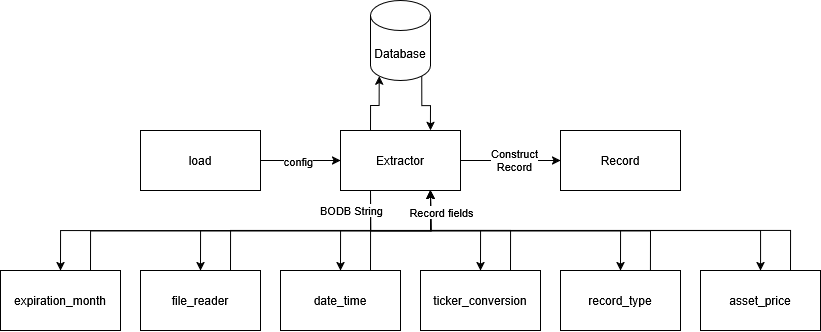

The diagram above was exported from draw.io. Its source (the exported page's mxGraphModel, read from the mxfile embedded in the PNG):
<mxGraphModel dx="861" dy="655" grid="1" gridSize="10" guides="1" tooltips="1" connect="1" arrows="1" fold="1" page="1" pageScale="1" pageWidth="827" pageHeight="1169" math="0" shadow="0">
  <root>
    <mxCell id="WIyWlLk6GJQsqaUBKTNV-0" />
    <mxCell id="WIyWlLk6GJQsqaUBKTNV-1" parent="WIyWlLk6GJQsqaUBKTNV-0" />
    <mxCell id="EuYJvIRfVf0Awdc-5Psq-35" style="edgeStyle=orthogonalEdgeStyle;rounded=0;orthogonalLoop=1;jettySize=auto;html=1;exitX=0.75;exitY=0;exitDx=0;exitDy=0;entryX=0.75;entryY=1;entryDx=0;entryDy=0;" edge="1" parent="WIyWlLk6GJQsqaUBKTNV-1" source="EuYJvIRfVf0Awdc-5Psq-2" target="EuYJvIRfVf0Awdc-5Psq-3">
      <mxGeometry relative="1" as="geometry" />
    </mxCell>
    <mxCell id="EuYJvIRfVf0Awdc-5Psq-2" value="&lt;div&gt;file_reader&lt;/div&gt;" style="rounded=0;whiteSpace=wrap;html=1;" vertex="1" parent="WIyWlLk6GJQsqaUBKTNV-1">
      <mxGeometry x="200" y="320" width="120" height="60" as="geometry" />
    </mxCell>
    <mxCell id="EuYJvIRfVf0Awdc-5Psq-23" style="edgeStyle=orthogonalEdgeStyle;rounded=0;orthogonalLoop=1;jettySize=auto;html=1;exitX=0.25;exitY=1;exitDx=0;exitDy=0;entryX=0.5;entryY=0;entryDx=0;entryDy=0;" edge="1" parent="WIyWlLk6GJQsqaUBKTNV-1" source="EuYJvIRfVf0Awdc-5Psq-3" target="EuYJvIRfVf0Awdc-5Psq-7">
      <mxGeometry relative="1" as="geometry" />
    </mxCell>
    <mxCell id="EuYJvIRfVf0Awdc-5Psq-24" style="edgeStyle=orthogonalEdgeStyle;rounded=0;orthogonalLoop=1;jettySize=auto;html=1;exitX=0.25;exitY=1;exitDx=0;exitDy=0;entryX=0.5;entryY=0;entryDx=0;entryDy=0;" edge="1" parent="WIyWlLk6GJQsqaUBKTNV-1" source="EuYJvIRfVf0Awdc-5Psq-3" target="EuYJvIRfVf0Awdc-5Psq-2">
      <mxGeometry relative="1" as="geometry" />
    </mxCell>
    <mxCell id="EuYJvIRfVf0Awdc-5Psq-25" style="edgeStyle=orthogonalEdgeStyle;rounded=0;orthogonalLoop=1;jettySize=auto;html=1;exitX=0.25;exitY=1;exitDx=0;exitDy=0;entryX=0.5;entryY=0;entryDx=0;entryDy=0;" edge="1" parent="WIyWlLk6GJQsqaUBKTNV-1" source="EuYJvIRfVf0Awdc-5Psq-3" target="EuYJvIRfVf0Awdc-5Psq-8">
      <mxGeometry relative="1" as="geometry" />
    </mxCell>
    <mxCell id="EuYJvIRfVf0Awdc-5Psq-26" style="edgeStyle=orthogonalEdgeStyle;rounded=0;orthogonalLoop=1;jettySize=auto;html=1;exitX=0.25;exitY=1;exitDx=0;exitDy=0;entryX=0.5;entryY=0;entryDx=0;entryDy=0;" edge="1" parent="WIyWlLk6GJQsqaUBKTNV-1" source="EuYJvIRfVf0Awdc-5Psq-3" target="EuYJvIRfVf0Awdc-5Psq-6">
      <mxGeometry relative="1" as="geometry" />
    </mxCell>
    <mxCell id="EuYJvIRfVf0Awdc-5Psq-27" style="edgeStyle=orthogonalEdgeStyle;rounded=0;orthogonalLoop=1;jettySize=auto;html=1;exitX=0.25;exitY=1;exitDx=0;exitDy=0;entryX=0.5;entryY=0;entryDx=0;entryDy=0;" edge="1" parent="WIyWlLk6GJQsqaUBKTNV-1" source="EuYJvIRfVf0Awdc-5Psq-3" target="EuYJvIRfVf0Awdc-5Psq-4">
      <mxGeometry relative="1" as="geometry" />
    </mxCell>
    <mxCell id="EuYJvIRfVf0Awdc-5Psq-28" style="edgeStyle=orthogonalEdgeStyle;rounded=0;orthogonalLoop=1;jettySize=auto;html=1;exitX=0.25;exitY=1;exitDx=0;exitDy=0;" edge="1" parent="WIyWlLk6GJQsqaUBKTNV-1" source="EuYJvIRfVf0Awdc-5Psq-3" target="EuYJvIRfVf0Awdc-5Psq-10">
      <mxGeometry relative="1" as="geometry" />
    </mxCell>
    <mxCell id="EuYJvIRfVf0Awdc-5Psq-30" value="BODB String" style="edgeLabel;html=1;align=center;verticalAlign=middle;resizable=0;points=[];" vertex="1" connectable="0" parent="EuYJvIRfVf0Awdc-5Psq-28">
      <mxGeometry x="-0.8385" y="2" relative="1" as="geometry">
        <mxPoint x="-22" y="-18" as="offset" />
      </mxGeometry>
    </mxCell>
    <mxCell id="EuYJvIRfVf0Awdc-5Psq-39" value="" style="edgeStyle=orthogonalEdgeStyle;rounded=0;orthogonalLoop=1;jettySize=auto;html=1;" edge="1" parent="WIyWlLk6GJQsqaUBKTNV-1" source="EuYJvIRfVf0Awdc-5Psq-3" target="EuYJvIRfVf0Awdc-5Psq-38">
      <mxGeometry relative="1" as="geometry" />
    </mxCell>
    <mxCell id="EuYJvIRfVf0Awdc-5Psq-40" value="&lt;div&gt;Construct&lt;/div&gt;&lt;div&gt;Record&lt;/div&gt;" style="edgeLabel;html=1;align=center;verticalAlign=middle;resizable=0;points=[];" vertex="1" connectable="0" parent="EuYJvIRfVf0Awdc-5Psq-39">
      <mxGeometry x="0.0625" y="1" relative="1" as="geometry">
        <mxPoint as="offset" />
      </mxGeometry>
    </mxCell>
    <mxCell id="EuYJvIRfVf0Awdc-5Psq-3" value="&lt;div&gt;Extractor&lt;/div&gt;" style="rounded=0;whiteSpace=wrap;html=1;" vertex="1" parent="WIyWlLk6GJQsqaUBKTNV-1">
      <mxGeometry x="400" y="180" width="120" height="60" as="geometry" />
    </mxCell>
    <mxCell id="EuYJvIRfVf0Awdc-5Psq-32" style="edgeStyle=orthogonalEdgeStyle;rounded=0;orthogonalLoop=1;jettySize=auto;html=1;exitX=0.75;exitY=0;exitDx=0;exitDy=0;" edge="1" parent="WIyWlLk6GJQsqaUBKTNV-1" source="EuYJvIRfVf0Awdc-5Psq-4">
      <mxGeometry relative="1" as="geometry">
        <mxPoint x="490" y="240" as="targetPoint" />
      </mxGeometry>
    </mxCell>
    <mxCell id="EuYJvIRfVf0Awdc-5Psq-4" value="record_type" style="rounded=0;whiteSpace=wrap;html=1;" vertex="1" parent="WIyWlLk6GJQsqaUBKTNV-1">
      <mxGeometry x="620" y="320" width="120" height="60" as="geometry" />
    </mxCell>
    <mxCell id="EuYJvIRfVf0Awdc-5Psq-33" style="edgeStyle=orthogonalEdgeStyle;rounded=0;orthogonalLoop=1;jettySize=auto;html=1;exitX=0.75;exitY=0;exitDx=0;exitDy=0;entryX=0.75;entryY=1;entryDx=0;entryDy=0;" edge="1" parent="WIyWlLk6GJQsqaUBKTNV-1" source="EuYJvIRfVf0Awdc-5Psq-6" target="EuYJvIRfVf0Awdc-5Psq-3">
      <mxGeometry relative="1" as="geometry" />
    </mxCell>
    <mxCell id="EuYJvIRfVf0Awdc-5Psq-6" value="ticker_conversion" style="rounded=0;whiteSpace=wrap;html=1;" vertex="1" parent="WIyWlLk6GJQsqaUBKTNV-1">
      <mxGeometry x="480" y="320" width="120" height="60" as="geometry" />
    </mxCell>
    <mxCell id="EuYJvIRfVf0Awdc-5Psq-36" style="edgeStyle=orthogonalEdgeStyle;rounded=0;orthogonalLoop=1;jettySize=auto;html=1;exitX=0.75;exitY=0;exitDx=0;exitDy=0;" edge="1" parent="WIyWlLk6GJQsqaUBKTNV-1" source="EuYJvIRfVf0Awdc-5Psq-7">
      <mxGeometry relative="1" as="geometry">
        <mxPoint x="490" y="240" as="targetPoint" />
      </mxGeometry>
    </mxCell>
    <mxCell id="EuYJvIRfVf0Awdc-5Psq-7" value="expiration_month" style="rounded=0;whiteSpace=wrap;html=1;" vertex="1" parent="WIyWlLk6GJQsqaUBKTNV-1">
      <mxGeometry x="60" y="320" width="120" height="60" as="geometry" />
    </mxCell>
    <mxCell id="EuYJvIRfVf0Awdc-5Psq-34" style="edgeStyle=orthogonalEdgeStyle;rounded=0;orthogonalLoop=1;jettySize=auto;html=1;exitX=0.75;exitY=0;exitDx=0;exitDy=0;" edge="1" parent="WIyWlLk6GJQsqaUBKTNV-1" source="EuYJvIRfVf0Awdc-5Psq-8">
      <mxGeometry relative="1" as="geometry">
        <mxPoint x="490" y="240" as="targetPoint" />
      </mxGeometry>
    </mxCell>
    <mxCell id="EuYJvIRfVf0Awdc-5Psq-8" value="date_time" style="rounded=0;whiteSpace=wrap;html=1;" vertex="1" parent="WIyWlLk6GJQsqaUBKTNV-1">
      <mxGeometry x="340" y="320" width="120" height="60" as="geometry" />
    </mxCell>
    <mxCell id="EuYJvIRfVf0Awdc-5Psq-14" style="edgeStyle=orthogonalEdgeStyle;rounded=0;orthogonalLoop=1;jettySize=auto;html=1;exitX=1;exitY=0.5;exitDx=0;exitDy=0;entryX=0;entryY=0.5;entryDx=0;entryDy=0;" edge="1" parent="WIyWlLk6GJQsqaUBKTNV-1" source="EuYJvIRfVf0Awdc-5Psq-9" target="EuYJvIRfVf0Awdc-5Psq-3">
      <mxGeometry relative="1" as="geometry" />
    </mxCell>
    <mxCell id="EuYJvIRfVf0Awdc-5Psq-17" value="config" style="edgeLabel;html=1;align=center;verticalAlign=middle;resizable=0;points=[];" vertex="1" connectable="0" parent="EuYJvIRfVf0Awdc-5Psq-14">
      <mxGeometry x="-0.2571" relative="1" as="geometry">
        <mxPoint x="8" as="offset" />
      </mxGeometry>
    </mxCell>
    <mxCell id="EuYJvIRfVf0Awdc-5Psq-9" value="load" style="rounded=0;whiteSpace=wrap;html=1;" vertex="1" parent="WIyWlLk6GJQsqaUBKTNV-1">
      <mxGeometry x="200" y="180" width="120" height="60" as="geometry" />
    </mxCell>
    <mxCell id="EuYJvIRfVf0Awdc-5Psq-31" style="edgeStyle=orthogonalEdgeStyle;rounded=0;orthogonalLoop=1;jettySize=auto;html=1;exitX=0.75;exitY=0;exitDx=0;exitDy=0;entryX=0.75;entryY=1;entryDx=0;entryDy=0;" edge="1" parent="WIyWlLk6GJQsqaUBKTNV-1" source="EuYJvIRfVf0Awdc-5Psq-10" target="EuYJvIRfVf0Awdc-5Psq-3">
      <mxGeometry relative="1" as="geometry" />
    </mxCell>
    <mxCell id="EuYJvIRfVf0Awdc-5Psq-37" value="Record fields" style="edgeLabel;html=1;align=center;verticalAlign=middle;resizable=0;points=[];" vertex="1" connectable="0" parent="EuYJvIRfVf0Awdc-5Psq-31">
      <mxGeometry x="0.9024" y="-4" relative="1" as="geometry">
        <mxPoint x="6" as="offset" />
      </mxGeometry>
    </mxCell>
    <mxCell id="EuYJvIRfVf0Awdc-5Psq-10" value="asset_price" style="rounded=0;whiteSpace=wrap;html=1;" vertex="1" parent="WIyWlLk6GJQsqaUBKTNV-1">
      <mxGeometry x="760" y="320" width="120" height="60" as="geometry" />
    </mxCell>
    <mxCell id="EuYJvIRfVf0Awdc-5Psq-20" style="edgeStyle=orthogonalEdgeStyle;rounded=0;orthogonalLoop=1;jettySize=auto;html=1;exitX=0.855;exitY=1;exitDx=0;exitDy=-4.35;exitPerimeter=0;entryX=0.75;entryY=0;entryDx=0;entryDy=0;" edge="1" parent="WIyWlLk6GJQsqaUBKTNV-1" source="EuYJvIRfVf0Awdc-5Psq-11" target="EuYJvIRfVf0Awdc-5Psq-3">
      <mxGeometry relative="1" as="geometry" />
    </mxCell>
    <mxCell id="EuYJvIRfVf0Awdc-5Psq-11" value="Database" style="shape=cylinder3;whiteSpace=wrap;html=1;boundedLbl=1;backgroundOutline=1;size=15;" vertex="1" parent="WIyWlLk6GJQsqaUBKTNV-1">
      <mxGeometry x="430" y="50" width="60" height="80" as="geometry" />
    </mxCell>
    <mxCell id="EuYJvIRfVf0Awdc-5Psq-19" style="edgeStyle=orthogonalEdgeStyle;rounded=0;orthogonalLoop=1;jettySize=auto;html=1;exitX=0.25;exitY=0;exitDx=0;exitDy=0;entryX=0.145;entryY=1;entryDx=0;entryDy=-4.35;entryPerimeter=0;" edge="1" parent="WIyWlLk6GJQsqaUBKTNV-1" source="EuYJvIRfVf0Awdc-5Psq-3" target="EuYJvIRfVf0Awdc-5Psq-11">
      <mxGeometry relative="1" as="geometry" />
    </mxCell>
    <mxCell id="EuYJvIRfVf0Awdc-5Psq-38" value="Record" style="whiteSpace=wrap;html=1;rounded=0;" vertex="1" parent="WIyWlLk6GJQsqaUBKTNV-1">
      <mxGeometry x="620" y="180" width="120" height="60" as="geometry" />
    </mxCell>
  </root>
</mxGraphModel>